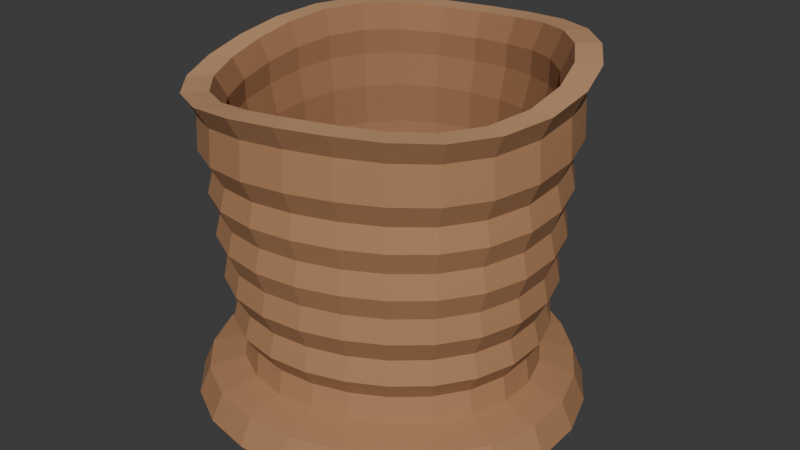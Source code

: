 # Source: source.blend  (saved by Blender 4.3.34; exported with 4.5.12 LTS)
import bpy
from mathutils import Matrix  # noqa: F401  (used for matrix-valued properties, if any)

bpy.ops.wm.read_factory_settings(use_empty=True)
scene = bpy.context.scene
scene.name = 'Scene'

# ---- collections
col_collection = bpy.data.collections.new('Collection'); scene.collection.children.link(col_collection)

# ---- materials (node trees are filled in below, after node groups)
mat_clay_warmochre = bpy.data.materials.new('Clay_WarmOchre')
mat_clay_warmochre.diffuse_color = (0.42, 0.21, 0.1, 1.0)
mat_clay_liplight = bpy.data.materials.new('Clay_LipLight')
mat_clay_liplight.diffuse_color = (0.52, 0.29, 0.15, 1.0)
mat_clay_innerraw = bpy.data.materials.new('Clay_InnerRaw')
mat_clay_innerraw.diffuse_color = (0.34, 0.16, 0.075, 1.0)

# ---- material node trees
mat_clay_warmochre.use_nodes = True; mat_clay_warmochre.node_tree.nodes.clear()
_N = mat_clay_warmochre.node_tree.nodes; _L = mat_clay_warmochre.node_tree.links
n0 = _N.new('ShaderNodeBsdfPrincipled'); n0.name = 'Principled BSDF'; n0.location = (10, 300)
n0.inputs[0].default_value = (0.42, 0.21, 0.1, 1.0)
n0.inputs[2].default_value = 0.78
n1 = _N.new('ShaderNodeOutputMaterial'); n1.name = 'Material Output'; n1.location = (300, 300)
_L.new(n0.outputs[0], n1.inputs[0])
n1.is_active_output = True
mat_clay_liplight.use_nodes = True; mat_clay_liplight.node_tree.nodes.clear()
_N = mat_clay_liplight.node_tree.nodes; _L = mat_clay_liplight.node_tree.links
n0 = _N.new('ShaderNodeBsdfPrincipled'); n0.name = 'Principled BSDF'; n0.location = (10, 300)
n0.inputs[0].default_value = (0.52, 0.29, 0.15, 1.0)
n0.inputs[2].default_value = 0.82
n1 = _N.new('ShaderNodeOutputMaterial'); n1.name = 'Material Output'; n1.location = (300, 300)
_L.new(n0.outputs[0], n1.inputs[0])
n1.is_active_output = True
mat_clay_innerraw.use_nodes = True; mat_clay_innerraw.node_tree.nodes.clear()
_N = mat_clay_innerraw.node_tree.nodes; _L = mat_clay_innerraw.node_tree.links
n0 = _N.new('ShaderNodeBsdfPrincipled'); n0.name = 'Principled BSDF'; n0.location = (10, 300)
n0.inputs[0].default_value = (0.34, 0.16, 0.075, 1.0)
n0.inputs[2].default_value = 0.86
n1 = _N.new('ShaderNodeOutputMaterial'); n1.name = 'Material Output'; n1.location = (300, 300)
_L.new(n0.outputs[0], n1.inputs[0])
n1.is_active_output = True

# ---- world
world_world = bpy.data.worlds.new('World'); scene.world = world_world
world_world.use_nodes = True; world_world.node_tree.nodes.clear()
_N = world_world.node_tree.nodes; _L = world_world.node_tree.links
n0 = _N.new('ShaderNodeOutputWorld'); n0.name = 'World Output'; n0.location = (300, 300)
n1 = _N.new('ShaderNodeBackground'); n1.name = 'Background'; n1.location = (10, 300)
n1.inputs[0].default_value = (0.05088, 0.05088, 0.05088, 1.0)
_L.new(n1.outputs[0], n0.inputs[0])
n0.is_active_output = True
world_world.color = (0.05088, 0.05088, 0.05088)
world_world.sun_shadow_jitter_overblur = 0.0

# ---- meshes
me_continuousuntrimmedpulledclayblank = bpy.data.meshes.new('ContinuousUntrimmedPulledClayBlank')
me_continuousuntrimmedpulledclayblank.from_pydata([(0.0, 0.0, 0.0), (0.2171, 0.08991, 0.0), (0.2372, 0.03123, 0.0), (0.183, 0.1404, 0.0), (0.1393, 0.1816, 0.0), (0.08829, 0.2131, 0.0), (0.03068, 0.233, 0.0), (-0.03124, 0.2373, 0.0), (-0.09227, 0.2228, 0.0), (-0.1457, 0.1898, 0.0), (-0.1864, 0.143, 0.0), (-0.2131, 0.08827, 0.0), (-0.2269, 0.02988, 0.0), (-0.2287, -0.03011, 0.0), (-0.2172, -0.08995, 0.0), (-0.1899, -0.1457, 0.0), (-0.1468, -0.1913, 0.0), (-0.09157, -0.2211, 0.0), (-0.03067, -0.2329, 0.0), (0.03011, -0.2287, 0.0), (0.08759, -0.2115, 0.0), (0.1404, -0.183, 0.0), (0.1865, -0.1431, 0.0), (0.2211, -0.0916, 0.0), (0.239, -0.03147, 0.0), (0.2311, 0.09573, 0.025), (0.2524, 0.03323, 0.025), (0.1949, 0.1496, 0.025), (0.1485, 0.1935, 0.025), (0.09404, 0.227, 0.025), (0.03266, 0.2481, 0.025), (-0.03323, 0.2524, 0.025), (-0.09808, 0.2368, 0.025), (-0.1548, 0.2017, 0.025), (-0.198, 0.1519, 0.025), (-0.2264, 0.09378, 0.025), (-0.2413, 0.03176, 0.025), (-0.2434, -0.03204, 0.025), (-0.2312, -0.09577, 0.025), (-0.2023, -0.1552, 0.025), (-0.1564, -0.2038, 0.025), (-0.09753, -0.2355, 0.025), (-0.03265, -0.248, 0.025), (0.03202, -0.2432, 0.025), (0.09311, -0.2248, 0.025), (0.1492, -0.1945, 0.025), (0.1981, -0.152, 0.025), (0.235, -0.09733, 0.025), (0.2541, -0.03346, 0.025), (0.2175, 0.09009, 0.06004), (0.2373, 0.03124, 0.06002), (0.1836, 0.1409, 0.06005), (0.1398, 0.1822, 0.06005), (0.08855, 0.2138, 0.06004), (0.03073, 0.2334, 0.06002), (-0.03124, 0.2373, 0.06001), (-0.0921, 0.2223, 0.06001), (-0.1452, 0.1893, 0.06002), (-0.1858, 0.1425, 0.06003), (-0.2125, 0.08801, 0.06002), (-0.2266, 0.02983, 0.06001), (-0.2288, -0.03012, 0.05998), (-0.2176, -0.09012, 0.05996), (-0.1905, -0.1462, 0.05995), (-0.1473, -0.1919, 0.05995), (-0.09183, -0.2217, 0.05996), (-0.03072, -0.2333, 0.05998), (0.0301, -0.2286, 0.05999), (0.08742, -0.2111, 0.05999), (0.14, -0.1825, 0.05998), (0.1858, -0.1426, 0.05997), (0.2205, -0.09134, 0.05998), (0.2387, -0.03142, 0.05999), (0.1759, 0.07286, 0.07207), (0.1919, 0.02526, 0.07203), (0.1485, 0.114, 0.07209), (0.1131, 0.1474, 0.07209), (0.07164, 0.1729, 0.07206), (0.02485, 0.1888, 0.07204), (-0.02525, 0.1918, 0.07202), (-0.07443, 0.1797, 0.07202), (-0.1173, 0.1529, 0.07204), (-0.1501, 0.1152, 0.07205), (-0.1717, 0.07111, 0.07204), (-0.1831, 0.02411, 0.07201), (-0.185, -0.02435, 0.07197), (-0.176, -0.07289, 0.07193), (-0.1541, -0.1182, 0.07191), (-0.1192, -0.1553, 0.07191), (-0.07429, -0.1793, 0.07194), (-0.02484, -0.1887, 0.07196), (0.02433, -0.1848, 0.07198), (0.07065, -0.1706, 0.07198), (0.1131, -0.1474, 0.07196), (0.1501, -0.1152, 0.07195), (0.1782, -0.0738, 0.07196), (0.1929, -0.0254, 0.07199), (0.1715, 0.07102, 0.1052), (0.1868, 0.0246, 0.1051), (0.1448, 0.1111, 0.1053), (0.1104, 0.1438, 0.1053), (0.06986, 0.1687, 0.1052), (0.02422, 0.1839, 0.1051), (-0.02459, 0.1867, 0.1051), (-0.0724, 0.1748, 0.1051), (-0.1141, 0.1487, 0.1051), (-0.1459, 0.1119, 0.1051), (-0.1669, 0.06913, 0.1051), (-0.1782, 0.02345, 0.105), (-0.1801, -0.02372, 0.1049), (-0.1715, -0.07105, 0.1048), (-0.1503, -0.1153, 0.1047), (-0.1162, -0.1515, 0.1047), (-0.07245, -0.1749, 0.1048), (-0.02421, -0.1839, 0.1049), (0.02369, -0.18, 0.1049), (0.06872, -0.1659, 0.1049), (0.11, -0.1433, 0.1049), (0.1459, -0.112, 0.1049), (0.1732, -0.07175, 0.1049), (0.1877, -0.02471, 0.105), (0.1855, 0.07684, 0.1304), (0.202, 0.02659, 0.1302), (0.1568, 0.1203, 0.1305), (0.1195, 0.1557, 0.1305), (0.07562, 0.1826, 0.1304), (0.0262, 0.199, 0.1302), (-0.02658, 0.2019, 0.1301), (-0.07821, 0.1888, 0.1301), (-0.1232, 0.1605, 0.1302), (-0.1575, 0.1208, 0.1303), (-0.1802, 0.07464, 0.1302), (-0.1925, 0.02534, 0.1301), (-0.1948, -0.02564, 0.1298), (-0.1856, -0.07687, 0.1296), (-0.1627, -0.1248, 0.1295), (-0.1258, -0.164, 0.1295), (-0.07841, -0.1893, 0.1296), (-0.02619, -0.1989, 0.1298), (0.02561, -0.1945, 0.1299), (0.07423, -0.1792, 0.1299), (0.1187, -0.1547, 0.1298), (0.1575, -0.1209, 0.1297), (0.187, -0.07747, 0.1298), (0.2028, -0.0267, 0.1299), (0.1783, 0.07384, 0.1608), (0.1939, 0.02553, 0.1604), (0.1508, 0.1157, 0.161), (0.1149, 0.1498, 0.1609), (0.0727, 0.1755, 0.1607), (0.02517, 0.1912, 0.1604), (-0.02551, 0.1938, 0.1602), (-0.07501, 0.1811, 0.1603), (-0.118, 0.1538, 0.1604), (-0.1509, 0.1158, 0.1605), (-0.1727, 0.07155, 0.1604), (-0.1846, 0.02431, 0.1601), (-0.187, -0.02462, 0.1596), (-0.1783, -0.07386, 0.1592), (-0.1564, -0.12, 0.159), (-0.121, -0.1577, 0.1591), (-0.07538, -0.182, 0.1593), (-0.02516, -0.1911, 0.1596), (0.02458, -0.1867, 0.1598), (0.07119, -0.1719, 0.1597), (0.1138, -0.1483, 0.1596), (0.1509, -0.1158, 0.1595), (0.1793, -0.07427, 0.1596), (0.1945, -0.02561, 0.1599), (0.1924, 0.07968, 0.1913), (0.2091, 0.02753, 0.1906), (0.1628, 0.1249, 0.1917), (0.1241, 0.1618, 0.1916), (0.07849, 0.1895, 0.1911), (0.02716, 0.2063, 0.1907), (-0.0275, 0.2089, 0.1904), (-0.08079, 0.1951, 0.1905), (-0.1271, 0.1656, 0.1907), (-0.1624, 0.1246, 0.1909), (-0.186, 0.07702, 0.1907), (-0.1989, 0.02618, 0.1902), (-0.2016, -0.02654, 0.1894), (-0.1924, -0.07971, 0.1887), (-0.1689, -0.1296, 0.1883), (-0.1307, -0.1703, 0.1884), (-0.08139, -0.1965, 0.1889), (-0.02715, -0.2062, 0.1893), (0.0265, -0.2013, 0.1896), (0.07668, -0.1851, 0.1895), (0.1225, -0.1596, 0.1893), (0.1625, -0.1247, 0.1891), (0.193, -0.07996, 0.1893), (0.2096, -0.02759, 0.1898), (0.187, 0.07744, 0.2221), (0.2031, 0.02674, 0.221), (0.1583, 0.1215, 0.2226), (0.1207, 0.1573, 0.2225), (0.07633, 0.1843, 0.2218), (0.02639, 0.2004, 0.221), (-0.0267, 0.2028, 0.2206), (-0.07838, 0.1892, 0.2207), (-0.1232, 0.1606, 0.2211), (-0.1574, 0.1208, 0.2214), (-0.1803, 0.07468, 0.2211), (-0.193, 0.02541, 0.2203), (-0.1958, -0.02578, 0.219), (-0.187, -0.07747, 0.2179), (-0.1642, -0.126, 0.2174), (-0.1271, -0.1656, 0.2175), (-0.07914, -0.1911, 0.2182), (-0.02638, -0.2004, 0.219), (0.02573, -0.1954, 0.2194), (0.07438, -0.1796, 0.2193), (0.1187, -0.1547, 0.2189), (0.1575, -0.1208, 0.2186), (0.1872, -0.07753, 0.2189), (0.2033, -0.02677, 0.2197), (0.1974, 0.08176, 0.253), (0.2142, 0.0282, 0.2514), (0.1673, 0.1283, 0.2539), (0.1276, 0.1662, 0.2536), (0.08063, 0.1946, 0.2526), (0.02785, 0.2116, 0.2515), (-0.02816, 0.2139, 0.2509), (-0.08259, 0.1994, 0.251), (-0.1297, 0.1691, 0.2516), (-0.1657, 0.1272, 0.252), (-0.1899, 0.07865, 0.2517), (-0.2034, 0.02677, 0.2504), (-0.2065, -0.02719, 0.2486), (-0.1975, -0.08179, 0.247), (-0.1735, -0.1331, 0.2461), (-0.1343, -0.175, 0.2464), (-0.08359, -0.2018, 0.2474), (-0.02784, -0.2115, 0.2485), (0.02713, -0.2061, 0.2491), (0.07837, -0.1892, 0.249), (0.125, -0.1629, 0.2484), (0.1658, -0.1272, 0.248), (0.1971, -0.08165, 0.2483), (0.2143, -0.02821, 0.2496), (0.1911, 0.07914, 0.2843), (0.2072, 0.02727, 0.282), (0.162, 0.1243, 0.2854), (0.1236, 0.161, 0.2851), (0.07808, 0.1885, 0.2837), (0.02696, 0.2047, 0.2821), (-0.02723, 0.2068, 0.2813), (-0.07979, 0.1926, 0.2815), (-0.1253, 0.1633, 0.2823), (-0.16, 0.1228, 0.2828), (-0.1833, 0.07594, 0.2823), (-0.1965, 0.02587, 0.2805), (-0.1997, -0.0263, 0.278), (-0.1911, -0.07917, 0.2757), (-0.168, -0.1289, 0.2746), (-0.1301, -0.1695, 0.2749), (-0.08094, -0.1954, 0.2763), (-0.02695, -0.2047, 0.2779), (0.02624, -0.1993, 0.2787), (0.07571, -0.1828, 0.2785), (0.1207, -0.1573, 0.2777), (0.16, -0.1228, 0.2772), (0.1903, -0.07885, 0.2777), (0.2071, -0.02726, 0.2795), (0.2015, 0.08346, 0.3158), (0.2183, 0.02874, 0.3127), (0.1709, 0.1312, 0.3173), (0.1304, 0.17, 0.3169), (0.08239, 0.1989, 0.315), (0.02842, 0.2159, 0.3128), (-0.02868, 0.2179, 0.3117), (-0.08399, 0.2028, 0.312), (-0.1318, 0.1717, 0.3131), (-0.1683, 0.1291, 0.3138), (-0.1929, 0.07989, 0.3132), (-0.2069, 0.02724, 0.3107), (-0.2105, -0.02771, 0.3073), (-0.2016, -0.08349, 0.3042), (-0.1773, -0.136, 0.3027), (-0.1373, -0.1789, 0.3031), (-0.0854, -0.2062, 0.305), (-0.02841, -0.2158, 0.3072), (0.02764, -0.2099, 0.3083), (0.07969, -0.1924, 0.308), (0.127, -0.1655, 0.3069), (0.1683, -0.1292, 0.3062), (0.2003, -0.08296, 0.3068), (0.218, -0.0287, 0.3093), (0.1952, 0.08083, 0.3477), (0.2112, 0.02781, 0.3436), (0.1657, 0.1271, 0.3497), (0.1264, 0.1648, 0.3491), (0.07983, 0.1927, 0.3465), (0.02752, 0.2091, 0.3437), (-0.02775, 0.2108, 0.3423), (-0.08119, 0.196, 0.3426), (-0.1273, 0.1659, 0.3441), (-0.1625, 0.1247, 0.3451), (-0.1864, 0.07719, 0.3442), (-0.2, 0.02633, 0.341), (-0.2037, -0.02682, 0.3364), (-0.1952, -0.08086, 0.3323), (-0.1718, -0.1318, 0.3303), (-0.133, -0.1734, 0.3309), (-0.08275, -0.1998, 0.3335), (-0.02751, -0.209, 0.3363), (0.02674, -0.2031, 0.3377), (0.07703, -0.186, 0.3374), (0.1227, -0.1599, 0.3359), (0.1626, -0.1248, 0.3349), (0.1935, -0.08015, 0.3358), (0.2108, -0.02775, 0.339), (0.2084, 0.08633, 0.3799), (0.2254, 0.02968, 0.3746), (0.177, 0.1358, 0.3825), (0.1351, 0.1761, 0.3817), (0.0853, 0.2059, 0.3784), (0.02939, 0.2232, 0.3748), (-0.02961, 0.2249, 0.3729), (-0.08655, 0.2089, 0.3734), (-0.1356, 0.1768, 0.3752), (-0.1731, 0.1328, 0.3765), (-0.1985, 0.08224, 0.3754), (-0.2132, 0.02807, 0.3713), (-0.2173, -0.02861, 0.3654), (-0.2085, -0.08636, 0.3601), (-0.1836, -0.1409, 0.3575), (-0.1422, -0.1853, 0.3583), (-0.08842, -0.2135, 0.3616), (-0.02938, -0.2232, 0.3652), (0.02853, -0.2167, 0.3671), (0.08211, -0.1982, 0.3666), (0.1307, -0.1703, 0.3648), (0.1732, -0.1329, 0.3635), (0.2062, -0.0854, 0.3646), (0.2247, -0.02959, 0.3687), (0.2059, 0.0853, 0.4344), (0.2224, 0.02928, 0.4267), (0.1751, 0.1344, 0.4383), (0.1337, 0.1742, 0.4371), (0.08436, 0.2037, 0.4323), (0.02903, 0.2205, 0.4271), (-0.0292, 0.2218, 0.4242), (-0.08525, 0.2058, 0.4249), (-0.1335, 0.1739, 0.4277), (-0.1703, 0.1307, 0.4295), (-0.1954, 0.08093, 0.4278), (-0.2101, 0.02766, 0.4218), (-0.2145, -0.02823, 0.4133), (-0.206, -0.08534, 0.4056), (-0.1816, -0.1393, 0.4017), (-0.1407, -0.1833, 0.4029), (-0.08743, -0.2111, 0.4077), (-0.02902, -0.2204, 0.4129), (0.02814, -0.2138, 0.4158), (0.08087, -0.1952, 0.4151), (0.1286, -0.1676, 0.4123), (0.1703, -0.1307, 0.4105), (0.2029, -0.08405, 0.4122), (0.2214, -0.02915, 0.4182), (0.2202, 0.09121, 0.4677), (0.2376, 0.03128, 0.4582), (0.1873, 0.1437, 0.4725), (0.1431, 0.1864, 0.471), (0.09024, 0.2179, 0.4652), (0.03103, 0.2357, 0.4587), (-0.03119, 0.2369, 0.4552), (-0.09098, 0.2196, 0.456), (-0.1423, 0.1855, 0.4594), (-0.1816, 0.1393, 0.4617), (-0.2084, 0.08632, 0.4596), (-0.2242, 0.02952, 0.4523), (-0.2291, -0.03016, 0.4418), (-0.2203, -0.09124, 0.4323), (-0.1942, -0.149, 0.4275), (-0.1505, -0.1961, 0.429), (-0.09352, -0.2258, 0.4348), (-0.03102, -0.2356, 0.4413), (0.03006, -0.2283, 0.4448), (0.0863, -0.2083, 0.444), (0.1371, -0.1787, 0.4406), (0.1816, -0.1394, 0.4383), (0.2164, -0.08965, 0.4404), (0.2363, -0.03112, 0.4477), (0.1911, 0.07917, 0.4677), (0.2063, 0.02716, 0.4582), (0.1626, 0.1248, 0.4725), (0.1242, 0.1618, 0.471), (0.07833, 0.1891, 0.4652), (0.02694, 0.2046, 0.4587), (-0.02708, 0.2057, 0.4552), (-0.07898, 0.1907, 0.456), (-0.1236, 0.161, 0.4594), (-0.1576, 0.1209, 0.4617), (-0.1809, 0.07493, 0.4596), (-0.1947, 0.02563, 0.4523), (-0.1989, -0.02618, 0.4418), (-0.1912, -0.0792, 0.4323), (-0.1686, -0.1294, 0.4275), (-0.1306, -0.1703, 0.429), (-0.08118, -0.196, 0.4348), (-0.02693, -0.2046, 0.4413), (0.02609, -0.1982, 0.4448), (0.07492, -0.1809, 0.444), (0.119, -0.1551, 0.4406), (0.1577, -0.121, 0.4383), (0.1879, -0.07782, 0.4404), (0.2052, -0.02701, 0.4477), (0.1779, 0.07367, 0.4344), (0.1921, 0.02529, 0.4267), (0.1512, 0.116, 0.4383), (0.1155, 0.1505, 0.4371), (0.07285, 0.1759, 0.4323), (0.02507, 0.1904, 0.4271), (-0.02522, 0.1916, 0.4242), (-0.07363, 0.1777, 0.4249), (-0.1153, 0.1502, 0.4277), (-0.1471, 0.1128, 0.4295), (-0.1687, 0.06989, 0.4278), (-0.1814, 0.02389, 0.4218), (-0.1852, -0.02438, 0.4133), (-0.1779, -0.0737, 0.4056), (-0.1568, -0.1203, 0.4017), (-0.1215, -0.1583, 0.4029), (-0.07551, -0.1823, 0.4077), (-0.02506, -0.1904, 0.4129), (0.0243, -0.1846, 0.4158), (0.06984, -0.1686, 0.4151), (0.111, -0.1447, 0.4123), (0.1471, -0.1129, 0.4105), (0.1752, -0.07259, 0.4122), (0.1912, -0.02518, 0.4182), (0.1777, 0.0736, 0.4016), (0.1921, 0.02529, 0.3954), (0.151, 0.1159, 0.4046), (0.1153, 0.1502, 0.4037), (0.07275, 0.1756, 0.3999), (0.02505, 0.1903, 0.3957), (-0.02522, 0.1916, 0.3934), (-0.07369, 0.1779, 0.3939), (-0.1154, 0.1504, 0.3961), (-0.1473, 0.113, 0.3976), (-0.169, 0.07, 0.3963), (-0.1816, 0.02391, 0.3915), (-0.1852, -0.02438, 0.3846), (-0.1778, -0.07363, 0.3784), (-0.1566, -0.1201, 0.3754), (-0.1213, -0.158, 0.3763), (-0.0754, -0.182, 0.3801), (-0.02504, -0.1902, 0.3843), (0.02431, -0.1846, 0.3866), (0.06991, -0.1688, 0.3861), (0.1112, -0.1449, 0.3839), (0.1474, -0.1131, 0.3824), (0.1755, -0.07269, 0.3837), (0.1914, -0.0252, 0.3885), (0.1691, 0.07003, 0.3583), (0.183, 0.02409, 0.3539), (0.1435, 0.1101, 0.3606), (0.1095, 0.1428, 0.3599), (0.06917, 0.167, 0.3571), (0.02384, 0.1811, 0.3541), (-0.02403, 0.1826, 0.3525), (-0.07029, 0.1697, 0.3528), (-0.1102, 0.1436, 0.3544), (-0.1407, 0.1079, 0.3555), (-0.1613, 0.06682, 0.3545), (-0.1732, 0.0228, 0.3511), (-0.1764, -0.02322, 0.3461), (-0.1691, -0.07005, 0.3417), (-0.1489, -0.1142, 0.3394), (-0.1153, -0.1502, 0.3401), (-0.0717, -0.1731, 0.3429), (-0.02383, -0.181, 0.3459), (0.02316, -0.1759, 0.3475), (0.06669, -0.161, 0.3472), (0.1062, -0.1384, 0.3456), (0.1407, -0.108, 0.3445), (0.1675, -0.06938, 0.3455), (0.1825, -0.02403, 0.3489), (0.1679, 0.06953, 0.3053), (0.1819, 0.02395, 0.3024), (0.1424, 0.1092, 0.3067), (0.1086, 0.1416, 0.3062), (0.06862, 0.1657, 0.3045), (0.02368, 0.1799, 0.3026), (-0.0239, 0.1816, 0.3015), (-0.07001, 0.169, 0.3018), (-0.1099, 0.1432, 0.3028), (-0.1403, 0.1077, 0.3035), (-0.1608, 0.06661, 0.3029), (-0.1724, 0.0227, 0.3007), (-0.1754, -0.02309, 0.2976), (-0.1679, -0.06956, 0.2947), (-0.1477, -0.1133, 0.2933), (-0.1143, -0.149, 0.2938), (-0.07114, -0.1717, 0.2955), (-0.02367, -0.1798, 0.2974), (0.02303, -0.175, 0.2985), (0.06643, -0.1604, 0.2982), (0.1059, -0.138, 0.2972), (0.1404, -0.1077, 0.2965), (0.167, -0.06916, 0.2971), (0.1817, -0.02392, 0.2993), (0.1583, 0.06556, 0.253), (0.1718, 0.02261, 0.2514), (0.1341, 0.1029, 0.2539), (0.1023, 0.1333, 0.2536), (0.06465, 0.1561, 0.2526), (0.02234, 0.1697, 0.2515), (-0.02258, 0.1715, 0.2509), (-0.06623, 0.1599, 0.251), (-0.104, 0.1356, 0.2516), (-0.1329, 0.102, 0.252), (-0.1523, 0.06307, 0.2517), (-0.1631, 0.02147, 0.2504), (-0.1656, -0.0218, 0.2486), (-0.1583, -0.06559, 0.247), (-0.1391, -0.1067, 0.2461), (-0.1077, -0.1403, 0.2464), (-0.06703, -0.1618, 0.2474), (-0.02233, -0.1696, 0.2485), (0.02176, -0.1653, 0.2491), (0.06285, -0.1517, 0.249), (0.1003, -0.1307, 0.2484), (0.133, -0.102, 0.248), (0.1581, -0.06548, 0.2483), (0.1718, -0.02262, 0.2496), (0.1487, 0.06161, 0.2016), (0.1616, 0.02128, 0.2007), (0.1259, 0.09661, 0.202), (0.09599, 0.1251, 0.2018), (0.0607, 0.1465, 0.2013), (0.021, 0.1595, 0.2008), (-0.02126, 0.1615, 0.2005), (-0.06243, 0.1507, 0.2005), (-0.09817, 0.1279, 0.2008), (-0.1254, 0.09626, 0.201), (-0.1437, 0.05951, 0.2008), (-0.1537, 0.02023, 0.2002), (-0.1558, -0.02052, 0.1993), (-0.1488, -0.06163, 0.1984), (-0.1306, -0.1002, 0.198), (-0.1011, -0.1317, 0.1982), (-0.06294, -0.1519, 0.1987), (-0.02099, -0.1594, 0.1992), (0.02048, -0.1556, 0.1995), (0.05925, -0.143, 0.1995), (0.09462, -0.1233, 0.1992), (0.1255, -0.0963, 0.199), (0.1491, -0.06177, 0.1992), (0.1619, -0.02132, 0.1998), (0.1439, 0.05959, 0.1507), (0.1566, 0.02061, 0.1503), (0.1216, 0.09334, 0.1508), (0.09272, 0.1208, 0.1508), (0.05866, 0.1416, 0.1506), (0.02031, 0.1543, 0.1503), (-0.0206, 0.1564, 0.1502), (-0.06057, 0.1462, 0.1502), (-0.09535, 0.1243, 0.1503), (-0.1219, 0.09352, 0.1504), (-0.1395, 0.05779, 0.1504), (-0.1491, 0.01963, 0.1501), (-0.151, -0.01987, 0.1497), (-0.1439, -0.05961, 0.1493), (-0.1262, -0.09684, 0.1492), (-0.09763, -0.1272, 0.1492), (-0.06083, -0.1468, 0.1494), (-0.02031, -0.1542, 0.1497), (0.01985, -0.1507, 0.1498), (0.05749, -0.1388, 0.1498), (0.0919, -0.1198, 0.1497), (0.1219, -0.09356, 0.1496), (0.1448, -0.05999, 0.1496), (0.1571, -0.02068, 0.1499), (0.1344, 0.05567, 0.1103), (0.1464, 0.01928, 0.1101), (0.1136, 0.08714, 0.1103), (0.08654, 0.1128, 0.1103), (0.05477, 0.1322, 0.1102), (0.01898, 0.1442, 0.1101), (-0.01927, 0.1464, 0.1101), (-0.05674, 0.137, 0.1101), (-0.08938, 0.1165, 0.1101), (-0.1143, 0.08769, 0.1102), (-0.1308, 0.05417, 0.1101), (-0.1396, 0.01838, 0.11), (-0.1412, -0.01859, 0.1099), (-0.1345, -0.05569, 0.1097), (-0.1178, -0.09041, 0.1097), (-0.09113, -0.1188, 0.1097), (-0.0568, -0.1371, 0.1098), (-0.01898, -0.1441, 0.1099), (0.01857, -0.141, 0.1099), (0.05385, -0.13, 0.1099), (0.08616, -0.1123, 0.1099), (0.1143, -0.08773, 0.1098), (0.1357, -0.05622, 0.1099), (0.1471, -0.01936, 0.11), (0.1158, 0.04795, 0.0801), (0.1262, 0.01662, 0.08005), (0.09774, 0.075, 0.08013), (0.07447, 0.09705, 0.08012), (0.04715, 0.1138, 0.08009), (0.01635, 0.1242, 0.08005), (-0.01661, 0.1262, 0.08003), (-0.04896, 0.1182, 0.08003), (-0.07717, 0.1006, 0.08005), (-0.09869, 0.07573, 0.08007), (-0.1129, 0.04677, 0.08005), (-0.1205, 0.01586, 0.08001), (-0.1217, -0.01602, 0.07995), (-0.1158, -0.04797, 0.0799), (-0.1014, -0.07782, 0.07987), (-0.07842, -0.1022, 0.07988), (-0.04889, -0.118, 0.07991), (-0.01635, -0.1242, 0.07995), (0.01601, -0.1216, 0.07997), (0.04647, -0.1122, 0.07997), (0.07439, -0.09695, 0.07995), (0.09873, -0.07576, 0.07993), (0.1172, -0.04854, 0.07995), (0.1269, -0.01671, 0.07999), (0.0, 0.0, 0.08005)], [], [(0, 1, 2), (0, 3, 1), (0, 4, 3), (0, 5, 4), (0, 6, 5), (0, 7, 6), (0, 8, 7), (0, 9, 8), (0, 10, 9), (0, 11, 10), (0, 12, 11), (0, 13, 12), (0, 14, 13), (0, 15, 14), (0, 16, 15), (0, 17, 16), (0, 18, 17), (0, 19, 18), (0, 20, 19), (0, 21, 20), (0, 22, 21), (0, 23, 22), (0, 24, 23), (0, 2, 24), (2, 1, 25), (2, 25, 26), (1, 3, 27), (1, 27, 25), (3, 4, 28), (3, 28, 27), (4, 5, 29), (4, 29, 28), (5, 6, 30), (5, 30, 29), (6, 7, 31), (6, 31, 30), (7, 8, 32), (7, 32, 31), (8, 9, 33), (8, 33, 32), (9, 10, 34), (9, 34, 33), (10, 11, 35), (10, 35, 34), (11, 12, 36), (11, 36, 35), (12, 13, 37), (12, 37, 36), (13, 14, 38), (13, 38, 37), (14, 15, 39), (14, 39, 38), (15, 16, 40), (15, 40, 39), (16, 17, 41), (16, 41, 40), (17, 18, 42), (17, 42, 41), (18, 19, 43), (18, 43, 42), (19, 20, 44), (19, 44, 43), (20, 21, 45), (20, 45, 44), (21, 22, 46), (21, 46, 45), (22, 23, 47), (22, 47, 46), (23, 24, 48), (23, 48, 47), (24, 2, 26), (24, 26, 48), (26, 25, 49), (26, 49, 50), (25, 27, 51), (25, 51, 49), (27, 28, 52), (27, 52, 51), (28, 29, 53), (28, 53, 52), (29, 30, 54), (29, 54, 53), (30, 31, 55), (30, 55, 54), (31, 32, 56), (31, 56, 55), (32, 33, 57), (32, 57, 56), (33, 34, 58), (33, 58, 57), (34, 35, 59), (34, 59, 58), (35, 36, 60), (35, 60, 59), (36, 37, 61), (36, 61, 60), (37, 38, 62), (37, 62, 61), (38, 39, 63), (38, 63, 62), (39, 40, 64), (39, 64, 63), (40, 41, 65), (40, 65, 64), (41, 42, 66), (41, 66, 65), (42, 43, 67), (42, 67, 66), (43, 44, 68), (43, 68, 67), (44, 45, 69), (44, 69, 68), (45, 46, 70), (45, 70, 69), (46, 47, 71), (46, 71, 70), (47, 48, 72), (47, 72, 71), (48, 26, 50), (48, 50, 72), (50, 49, 73), (50, 73, 74), (49, 51, 75), (49, 75, 73), (51, 52, 76), (51, 76, 75), (52, 53, 77), (52, 77, 76), (53, 54, 78), (53, 78, 77), (54, 55, 79), (54, 79, 78), (55, 56, 80), (55, 80, 79), (56, 57, 81), (56, 81, 80), (57, 58, 82), (57, 82, 81), (58, 59, 83), (58, 83, 82), (59, 60, 84), (59, 84, 83), (60, 61, 85), (60, 85, 84), (61, 62, 86), (61, 86, 85), (62, 63, 87), (62, 87, 86), (63, 64, 88), (63, 88, 87), (64, 65, 89), (64, 89, 88), (65, 66, 90), (65, 90, 89), (66, 67, 91), (66, 91, 90), (67, 68, 92), (67, 92, 91), (68, 69, 93), (68, 93, 92), (69, 70, 94), (69, 94, 93), (70, 71, 95), (70, 95, 94), (71, 72, 96), (71, 96, 95), (72, 50, 74), (72, 74, 96), (74, 73, 97), (74, 97, 98), (73, 75, 99), (73, 99, 97), (75, 76, 100), (75, 100, 99), (76, 77, 101), (76, 101, 100), (77, 78, 102), (77, 102, 101), (78, 79, 103), (78, 103, 102), (79, 80, 104), (79, 104, 103), (80, 81, 105), (80, 105, 104), (81, 82, 106), (81, 106, 105), (82, 83, 107), (82, 107, 106), (83, 84, 108), (83, 108, 107), (84, 85, 109), (84, 109, 108), (85, 86, 110), (85, 110, 109), (86, 87, 111), (86, 111, 110), (87, 88, 112), (87, 112, 111), (88, 89, 113), (88, 113, 112), (89, 90, 114), (89, 114, 113), (90, 91, 115), (90, 115, 114), (91, 92, 116), (91, 116, 115), (92, 93, 117), (92, 117, 116), (93, 94, 118), (93, 118, 117), (94, 95, 119), (94, 119, 118), (95, 96, 120), (95, 120, 119), (96, 74, 98), (96, 98, 120), (98, 97, 121), (98, 121, 122), (97, 99, 123), (97, 123, 121), (99, 100, 124), (99, 124, 123), (100, 101, 125), (100, 125, 124), (101, 102, 126), (101, 126, 125), (102, 103, 127), (102, 127, 126), (103, 104, 128), (103, 128, 127), (104, 105, 129), (104, 129, 128), (105, 106, 130), (105, 130, 129), (106, 107, 131), (106, 131, 130), (107, 108, 132), (107, 132, 131), (108, 109, 133), (108, 133, 132), (109, 110, 134), (109, 134, 133), (110, 111, 135), (110, 135, 134), (111, 112, 136), (111, 136, 135), (112, 113, 137), (112, 137, 136), (113, 114, 138), (113, 138, 137), (114, 115, 139), (114, 139, 138), (115, 116, 140), (115, 140, 139), (116, 117, 141), (116, 141, 140), (117, 118, 142), (117, 142, 141), (118, 119, 143), (118, 143, 142), (119, 120, 144), (119, 144, 143), (120, 98, 122), (120, 122, 144), (122, 121, 145), (122, 145, 146), (121, 123, 147), (121, 147, 145), (123, 124, 148), (123, 148, 147), (124, 125, 149), (124, 149, 148), (125, 126, 150), (125, 150, 149), (126, 127, 151), (126, 151, 150), (127, 128, 152), (127, 152, 151), (128, 129, 153), (128, 153, 152), (129, 130, 154), (129, 154, 153), (130, 131, 155), (130, 155, 154), (131, 132, 156), (131, 156, 155), (132, 133, 157), (132, 157, 156), (133, 134, 158), (133, 158, 157), (134, 135, 159), (134, 159, 158), (135, 136, 160), (135, 160, 159), (136, 137, 161), (136, 161, 160), (137, 138, 162), (137, 162, 161), (138, 139, 163), (138, 163, 162), (139, 140, 164), (139, 164, 163), (140, 141, 165), (140, 165, 164), (141, 142, 166), (141, 166, 165), (142, 143, 167), (142, 167, 166), (143, 144, 168), (143, 168, 167), (144, 122, 146), (144, 146, 168), (146, 145, 169), (146, 169, 170), (145, 147, 171), (145, 171, 169), (147, 148, 172), (147, 172, 171), (148, 149, 173), (148, 173, 172), (149, 150, 174), (149, 174, 173), (150, 151, 175), (150, 175, 174), (151, 152, 176), (151, 176, 175), (152, 153, 177), (152, 177, 176), (153, 154, 178), (153, 178, 177), (154, 155, 179), (154, 179, 178), (155, 156, 180), (155, 180, 179), (156, 157, 181), (156, 181, 180), (157, 158, 182), (157, 182, 181), (158, 159, 183), (158, 183, 182), (159, 160, 184), (159, 184, 183), (160, 161, 185), (160, 185, 184), (161, 162, 186), (161, 186, 185), (162, 163, 187), (162, 187, 186), (163, 164, 188), (163, 188, 187), (164, 165, 189), (164, 189, 188), (165, 166, 190), (165, 190, 189), (166, 167, 191), (166, 191, 190), (167, 168, 192), (167, 192, 191), (168, 146, 170), (168, 170, 192), (170, 169, 193), (170, 193, 194), (169, 171, 195), (169, 195, 193), (171, 172, 196), (171, 196, 195), (172, 173, 197), (172, 197, 196), (173, 174, 198), (173, 198, 197), (174, 175, 199), (174, 199, 198), (175, 176, 200), (175, 200, 199), (176, 177, 201), (176, 201, 200), (177, 178, 202), (177, 202, 201), (178, 179, 203), (178, 203, 202), (179, 180, 204), (179, 204, 203), (180, 181, 205), (180, 205, 204), (181, 182, 206), (181, 206, 205), (182, 183, 207), (182, 207, 206), (183, 184, 208), (183, 208, 207), (184, 185, 209), (184, 209, 208), (185, 186, 210), (185, 210, 209), (186, 187, 211), (186, 211, 210), (187, 188, 212), (187, 212, 211), (188, 189, 213), (188, 213, 212), (189, 190, 214), (189, 214, 213), (190, 191, 215), (190, 215, 214), (191, 192, 216), (191, 216, 215), (192, 170, 194), (192, 194, 216), (194, 193, 217), (194, 217, 218), (193, 195, 219), (193, 219, 217), (195, 196, 220), (195, 220, 219), (196, 197, 221), (196, 221, 220), (197, 198, 222), (197, 222, 221), (198, 199, 223), (198, 223, 222), (199, 200, 224), (199, 224, 223), (200, 201, 225), (200, 225, 224), (201, 202, 226), (201, 226, 225), (202, 203, 227), (202, 227, 226), (203, 204, 228), (203, 228, 227), (204, 205, 229), (204, 229, 228), (205, 206, 230), (205, 230, 229), (206, 207, 231), (206, 231, 230), (207, 208, 232), (207, 232, 231), (208, 209, 233), (208, 233, 232), (209, 210, 234), (209, 234, 233), (210, 211, 235), (210, 235, 234), (211, 212, 236), (211, 236, 235), (212, 213, 237), (212, 237, 236), (213, 214, 238), (213, 238, 237), (214, 215, 239), (214, 239, 238), (215, 216, 240), (215, 240, 239), (216, 194, 218), (216, 218, 240), (218, 217, 241), (218, 241, 242), (217, 219, 243), (217, 243, 241), (219, 220, 244), (219, 244, 243), (220, 221, 245), (220, 245, 244), (221, 222, 246), (221, 246, 245), (222, 223, 247), (222, 247, 246), (223, 224, 248), (223, 248, 247), (224, 225, 249), (224, 249, 248), (225, 226, 250), (225, 250, 249), (226, 227, 251), (226, 251, 250), (227, 228, 252), (227, 252, 251), (228, 229, 253), (228, 253, 252), (229, 230, 254), (229, 254, 253), (230, 231, 255), (230, 255, 254), (231, 232, 256), (231, 256, 255), (232, 233, 257), (232, 257, 256), (233, 234, 258), (233, 258, 257), (234, 235, 259), (234, 259, 258), (235, 236, 260), (235, 260, 259), (236, 237, 261), (236, 261, 260), (237, 238, 262), (237, 262, 261), (238, 239, 263), (238, 263, 262), (239, 240, 264), (239, 264, 263), (240, 218, 242), (240, 242, 264), (242, 241, 265), (242, 265, 266), (241, 243, 267), (241, 267, 265), (243, 244, 268), (243, 268, 267), (244, 245, 269), (244, 269, 268), (245, 246, 270), (245, 270, 269), (246, 247, 271), (246, 271, 270), (247, 248, 272), (247, 272, 271), (248, 249, 273), (248, 273, 272), (249, 250, 274), (249, 274, 273), (250, 251, 275), (250, 275, 274), (251, 252, 276), (251, 276, 275), (252, 253, 277), (252, 277, 276), (253, 254, 278), (253, 278, 277), (254, 255, 279), (254, 279, 278), (255, 256, 280), (255, 280, 279), (256, 257, 281), (256, 281, 280), (257, 258, 282), (257, 282, 281), (258, 259, 283), (258, 283, 282), (259, 260, 284), (259, 284, 283), (260, 261, 285), (260, 285, 284), (261, 262, 286), (261, 286, 285), (262, 263, 287), (262, 287, 286), (263, 264, 288), (263, 288, 287), (264, 242, 266), (264, 266, 288), (266, 265, 289), (266, 289, 290), (265, 267, 291), (265, 291, 289), (267, 268, 292), (267, 292, 291), (268, 269, 293), (268, 293, 292), (269, 270, 294), (269, 294, 293), (270, 271, 295), (270, 295, 294), (271, 272, 296), (271, 296, 295), (272, 273, 297), (272, 297, 296), (273, 274, 298), (273, 298, 297), (274, 275, 299), (274, 299, 298), (275, 276, 300), (275, 300, 299), (276, 277, 301), (276, 301, 300), (277, 278, 302), (277, 302, 301), (278, 279, 303), (278, 303, 302), (279, 280, 304), (279, 304, 303), (280, 281, 305), (280, 305, 304), (281, 282, 306), (281, 306, 305), (282, 283, 307), (282, 307, 306), (283, 284, 308), (283, 308, 307), (284, 285, 309), (284, 309, 308), (285, 286, 310), (285, 310, 309), (286, 287, 311), (286, 311, 310), (287, 288, 312), (287, 312, 311), (288, 266, 290), (288, 290, 312), (290, 289, 313), (290, 313, 314), (289, 291, 315), (289, 315, 313), (291, 292, 316), (291, 316, 315), (292, 293, 317), (292, 317, 316), (293, 294, 318), (293, 318, 317), (294, 295, 319), (294, 319, 318), (295, 296, 320), (295, 320, 319), (296, 297, 321), (296, 321, 320), (297, 298, 322), (297, 322, 321), (298, 299, 323), (298, 323, 322), (299, 300, 324), (299, 324, 323), (300, 301, 325), (300, 325, 324), (301, 302, 326), (301, 326, 325), (302, 303, 327), (302, 327, 326), (303, 304, 328), (303, 328, 327), (304, 305, 329), (304, 329, 328), (305, 306, 330), (305, 330, 329), (306, 307, 331), (306, 331, 330), (307, 308, 332), (307, 332, 331), (308, 309, 333), (308, 333, 332), (309, 310, 334), (309, 334, 333), (310, 311, 335), (310, 335, 334), (311, 312, 336), (311, 336, 335), (312, 290, 314), (312, 314, 336), (314, 313, 337), (314, 337, 338), (313, 315, 339), (313, 339, 337), (315, 316, 340), (315, 340, 339), (316, 317, 341), (316, 341, 340), (317, 318, 342), (317, 342, 341), (318, 319, 343), (318, 343, 342), (319, 320, 344), (319, 344, 343), (320, 321, 345), (320, 345, 344), (321, 322, 346), (321, 346, 345), (322, 323, 347), (322, 347, 346), (323, 324, 348), (323, 348, 347), (324, 325, 349), (324, 349, 348), (325, 326, 350), (325, 350, 349), (326, 327, 351), (326, 351, 350), (327, 328, 352), (327, 352, 351), (328, 329, 353), (328, 353, 352), (329, 330, 354), (329, 354, 353), (330, 331, 355), (330, 355, 354), (331, 332, 356), (331, 356, 355), (332, 333, 357), (332, 357, 356), (333, 334, 358), (333, 358, 357), (334, 335, 359), (334, 359, 358), (335, 336, 360), (335, 360, 359), (336, 314, 338), (336, 338, 360), (338, 337, 361), (338, 361, 362), (337, 339, 363), (337, 363, 361), (339, 340, 364), (339, 364, 363), (340, 341, 365), (340, 365, 364), (341, 342, 366), (341, 366, 365), (342, 343, 367), (342, 367, 366), (343, 344, 368), (343, 368, 367), (344, 345, 369), (344, 369, 368), (345, 346, 370), (345, 370, 369), (346, 347, 371), (346, 371, 370), (347, 348, 372), (347, 372, 371), (348, 349, 373), (348, 373, 372), (349, 350, 374), (349, 374, 373), (350, 351, 375), (350, 375, 374), (351, 352, 376), (351, 376, 375), (352, 353, 377), (352, 377, 376), (353, 354, 378), (353, 378, 377), (354, 355, 379), (354, 379, 378), (355, 356, 380), (355, 380, 379), (356, 357, 381), (356, 381, 380), (357, 358, 382), (357, 382, 381), (358, 359, 383), (358, 383, 382), (359, 360, 384), (359, 384, 383), (360, 338, 362), (360, 362, 384), (362, 361, 385), (362, 385, 386), (361, 363, 387), (361, 387, 385), (363, 364, 388), (363, 388, 387), (364, 365, 389), (364, 389, 388), (365, 366, 390), (365, 390, 389), (366, 367, 391), (366, 391, 390), (367, 368, 392), (367, 392, 391), (368, 369, 393), (368, 393, 392), (369, 370, 394), (369, 394, 393), (370, 371, 395), (370, 395, 394), (371, 372, 396), (371, 396, 395), (372, 373, 397), (372, 397, 396), (373, 374, 398), (373, 398, 397), (374, 375, 399), (374, 399, 398), (375, 376, 400), (375, 400, 399), (376, 377, 401), (376, 401, 400), (377, 378, 402), (377, 402, 401), (378, 379, 403), (378, 403, 402), (379, 380, 404), (379, 404, 403), (380, 381, 405), (380, 405, 404), (381, 382, 406), (381, 406, 405), (382, 383, 407), (382, 407, 406), (383, 384, 408), (383, 408, 407), (384, 362, 386), (384, 386, 408), (386, 385, 409), (386, 409, 410), (385, 387, 411), (385, 411, 409), (387, 388, 412), (387, 412, 411), (388, 389, 413), (388, 413, 412), (389, 390, 414), (389, 414, 413), (390, 391, 415), (390, 415, 414), (391, 392, 416), (391, 416, 415), (392, 393, 417), (392, 417, 416), (393, 394, 418), (393, 418, 417), (394, 395, 419), (394, 419, 418), (395, 396, 420), (395, 420, 419), (396, 397, 421), (396, 421, 420), (397, 398, 422), (397, 422, 421), (398, 399, 423), (398, 423, 422), (399, 400, 424), (399, 424, 423), (400, 401, 425), (400, 425, 424), (401, 402, 426), (401, 426, 425), (402, 403, 427), (402, 427, 426), (403, 404, 428), (403, 428, 427), (404, 405, 429), (404, 429, 428), (405, 406, 430), (405, 430, 429), (406, 407, 431), (406, 431, 430), (407, 408, 432), (407, 432, 431), (408, 386, 410), (408, 410, 432), (410, 409, 433), (410, 433, 434), (409, 411, 435), (409, 435, 433), (411, 412, 436), (411, 436, 435), (412, 413, 437), (412, 437, 436), (413, 414, 438), (413, 438, 437), (414, 415, 439), (414, 439, 438), (415, 416, 440), (415, 440, 439), (416, 417, 441), (416, 441, 440), (417, 418, 442), (417, 442, 441), (418, 419, 443), (418, 443, 442), (419, 420, 444), (419, 444, 443), (420, 421, 445), (420, 445, 444), (421, 422, 446), (421, 446, 445), (422, 423, 447), (422, 447, 446), (423, 424, 448), (423, 448, 447), (424, 425, 449), (424, 449, 448), (425, 426, 450), (425, 450, 449), (426, 427, 451), (426, 451, 450), (427, 428, 452), (427, 452, 451), (428, 429, 453), (428, 453, 452), (429, 430, 454), (429, 454, 453), (430, 431, 455), (430, 455, 454), (431, 432, 456), (431, 456, 455), (432, 410, 434), (432, 434, 456), (434, 433, 457), (434, 457, 458), (433, 435, 459), (433, 459, 457), (435, 436, 460), (435, 460, 459), (436, 437, 461), (436, 461, 460), (437, 438, 462), (437, 462, 461), (438, 439, 463), (438, 463, 462), (439, 440, 464), (439, 464, 463), (440, 441, 465), (440, 465, 464), (441, 442, 466), (441, 466, 465), (442, 443, 467), (442, 467, 466), (443, 444, 468), (443, 468, 467), (444, 445, 469), (444, 469, 468), (445, 446, 470), (445, 470, 469), (446, 447, 471), (446, 471, 470), (447, 448, 472), (447, 472, 471), (448, 449, 473), (448, 473, 472), (449, 450, 474), (449, 474, 473), (450, 451, 475), (450, 475, 474), (451, 452, 476), (451, 476, 475), (452, 453, 477), (452, 477, 476), (453, 454, 478), (453, 478, 477), (454, 455, 479), (454, 479, 478), (455, 456, 480), (455, 480, 479), (456, 434, 458), (456, 458, 480), (458, 457, 481), (458, 481, 482), (457, 459, 483), (457, 483, 481), (459, 460, 484), (459, 484, 483), (460, 461, 485), (460, 485, 484), (461, 462, 486), (461, 486, 485), (462, 463, 487), (462, 487, 486), (463, 464, 488), (463, 488, 487), (464, 465, 489), (464, 489, 488), (465, 466, 490), (465, 490, 489), (466, 467, 491), (466, 491, 490), (467, 468, 492), (467, 492, 491), (468, 469, 493), (468, 493, 492), (469, 470, 494), (469, 494, 493), (470, 471, 495), (470, 495, 494), (471, 472, 496), (471, 496, 495), (472, 473, 497), (472, 497, 496), (473, 474, 498), (473, 498, 497), (474, 475, 499), (474, 499, 498), (475, 476, 500), (475, 500, 499), (476, 477, 501), (476, 501, 500), (477, 478, 502), (477, 502, 501), (478, 479, 503), (478, 503, 502), (479, 480, 504), (479, 504, 503), (480, 458, 482), (480, 482, 504), (482, 481, 505), (482, 505, 506), (481, 483, 507), (481, 507, 505), (483, 484, 508), (483, 508, 507), (484, 485, 509), (484, 509, 508), (485, 486, 510), (485, 510, 509), (486, 487, 511), (486, 511, 510), (487, 488, 512), (487, 512, 511), (488, 489, 513), (488, 513, 512), (489, 490, 514), (489, 514, 513), (490, 491, 515), (490, 515, 514), (491, 492, 516), (491, 516, 515), (492, 493, 517), (492, 517, 516), (493, 494, 518), (493, 518, 517), (494, 495, 519), (494, 519, 518), (495, 496, 520), (495, 520, 519), (496, 497, 521), (496, 521, 520), (497, 498, 522), (497, 522, 521), (498, 499, 523), (498, 523, 522), (499, 500, 524), (499, 524, 523), (500, 501, 525), (500, 525, 524), (501, 502, 526), (501, 526, 525), (502, 503, 527), (502, 527, 526), (503, 504, 528), (503, 528, 527), (504, 482, 506), (504, 506, 528), (506, 505, 529), (506, 529, 530), (505, 507, 531), (505, 531, 529), (507, 508, 532), (507, 532, 531), (508, 509, 533), (508, 533, 532), (509, 510, 534), (509, 534, 533), (510, 511, 535), (510, 535, 534), (511, 512, 536), (511, 536, 535), (512, 513, 537), (512, 537, 536), (513, 514, 538), (513, 538, 537), (514, 515, 539), (514, 539, 538), (515, 516, 540), (515, 540, 539), (516, 517, 541), (516, 541, 540), (517, 518, 542), (517, 542, 541), (518, 519, 543), (518, 543, 542), (519, 520, 544), (519, 544, 543), (520, 521, 545), (520, 545, 544), (521, 522, 546), (521, 546, 545), (522, 523, 547), (522, 547, 546), (523, 524, 548), (523, 548, 547), (524, 525, 549), (524, 549, 548), (525, 526, 550), (525, 550, 549), (526, 527, 551), (526, 551, 550), (527, 528, 552), (527, 552, 551), (528, 506, 530), (528, 530, 552), (530, 529, 553), (530, 553, 554), (529, 531, 555), (529, 555, 553), (531, 532, 556), (531, 556, 555), (532, 533, 557), (532, 557, 556), (533, 534, 558), (533, 558, 557), (534, 535, 559), (534, 559, 558), (535, 536, 560), (535, 560, 559), (536, 537, 561), (536, 561, 560), (537, 538, 562), (537, 562, 561), (538, 539, 563), (538, 563, 562), (539, 540, 564), (539, 564, 563), (540, 541, 565), (540, 565, 564), (541, 542, 566), (541, 566, 565), (542, 543, 567), (542, 567, 566), (543, 544, 568), (543, 568, 567), (544, 545, 569), (544, 569, 568), (545, 546, 570), (545, 570, 569), (546, 547, 571), (546, 571, 570), (547, 548, 572), (547, 572, 571), (548, 549, 573), (548, 573, 572), (549, 550, 574), (549, 574, 573), (550, 551, 575), (550, 575, 574), (551, 552, 576), (551, 576, 575), (552, 530, 554), (552, 554, 576), (554, 553, 577), (554, 577, 578), (553, 555, 579), (553, 579, 577), (555, 556, 580), (555, 580, 579), (556, 557, 581), (556, 581, 580), (557, 558, 582), (557, 582, 581), (558, 559, 583), (558, 583, 582), (559, 560, 584), (559, 584, 583), (560, 561, 585), (560, 585, 584), (561, 562, 586), (561, 586, 585), (562, 563, 587), (562, 587, 586), (563, 564, 588), (563, 588, 587), (564, 565, 589), (564, 589, 588), (565, 566, 590), (565, 590, 589), (566, 567, 591), (566, 591, 590), (567, 568, 592), (567, 592, 591), (568, 569, 593), (568, 593, 592), (569, 570, 594), (569, 594, 593), (570, 571, 595), (570, 595, 594), (571, 572, 596), (571, 596, 595), (572, 573, 597), (572, 597, 596), (573, 574, 598), (573, 598, 597), (574, 575, 599), (574, 599, 598), (575, 576, 600), (575, 600, 599), (576, 554, 578), (576, 578, 600), (578, 577, 601), (578, 601, 602), (577, 579, 603), (577, 603, 601), (579, 580, 604), (579, 604, 603), (580, 581, 605), (580, 605, 604), (581, 582, 606), (581, 606, 605), (582, 583, 607), (582, 607, 606), (583, 584, 608), (583, 608, 607), (584, 585, 609), (584, 609, 608), (585, 586, 610), (585, 610, 609), (586, 587, 611), (586, 611, 610), (587, 588, 612), (587, 612, 611), (588, 589, 613), (588, 613, 612), (589, 590, 614), (589, 614, 613), (590, 591, 615), (590, 615, 614), (591, 592, 616), (591, 616, 615), (592, 593, 617), (592, 617, 616), (593, 594, 618), (593, 618, 617), (594, 595, 619), (594, 619, 618), (595, 596, 620), (595, 620, 619), (596, 597, 621), (596, 621, 620), (597, 598, 622), (597, 622, 621), (598, 599, 623), (598, 623, 622), (599, 600, 624), (599, 624, 623), (600, 578, 602), (600, 602, 624), (602, 601, 625), (601, 603, 625), (603, 604, 625), (604, 605, 625), (605, 606, 625), (606, 607, 625), (607, 608, 625), (608, 609, 625), (609, 610, 625), (610, 611, 625), (611, 612, 625), (612, 613, 625), (613, 614, 625), (614, 615, 625), (615, 616, 625), (616, 617, 625), (617, 618, 625), (618, 619, 625), (619, 620, 625), (620, 621, 625), (621, 622, 625), (622, 623, 625), (623, 624, 625), (624, 602, 625)])
me_continuousuntrimmedpulledclayblank.polygons.foreach_set('material_index', [0, 0, 0, 0, 0, 0, 0, 0, 0, 0, 0, 0, 0, 0, 0, 0, 0, 0, 0, 0, 0, 0, 0, 0, 0, 0, 0, 0, 0, 0, 0, 0, 0, 0, 0, 0, 0, 0, 0, 0, 0, 0, 0, 0, 0, 0, 0, 0, 0, 0, 0, 0, 0, 0, 0, 0, 0, 0, 0, 0, 0, 0, 0, 0, 0, 0, 0, 0, 0, 0, 0, 0, 0, 0, 0, 0, 0, 0, 0, 0, 0, 0, 0, 0, 0, 0, 0, 0, 0, 0, 0, 0, 0, 0, 0, 0, 0, 0, 0, 0, 0, 0, 0, 0, 0, 0, 0, 0, 0, 0, 0, 0, 0, 0, 0, 0, 0, 0, 0, 0, 0, 0, 0, 0, 0, 0, 0, 0, 0, 0, 0, 0, 0, 0, 0, 0, 0, 0, 0, 0, 0, 0, 0, 0, 0, 0, 0, 0, 0, 0, 0, 0, 0, 0, 0, 0, 0, 0, 0, 0, 0, 0, 0, 0, 0, 0, 0, 0, 0, 0, 0, 0, 0, 0, 0, 0, 0, 0, 0, 0, 0, 0, 0, 0, 0, 0, 0, 0, 0, 0, 0, 0, 0, 0, 0, 0, 0, 0, 0, 0, 0, 0, 0, 0, 0, 0, 0, 0, 0, 0, 0, 0, 0, 0, 0, 0, 0, 0, 0, 0, 0, 0, 0, 0, 0, 0, 0, 0, 0, 0, 0, 0, 0, 0, 0, 0, 0, 0, 0, 0, 0, 0, 0, 0, 0, 0, 0, 0, 0, 0, 0, 0, 0, 0, 0, 0, 0, 0, 0, 0, 0, 0, 0, 0, 0, 0, 0, 0, 0, 0, 0, 0, 0, 0, 0, 0, 0, 0, 0, 0, 0, 0, 0, 0, 0, 0, 0, 0, 0, 0, 0, 0, 0, 0, 0, 0, 0, 0, 0, 0, 0, 0, 0, 0, 0, 0, 0, 0, 0, 0, 0, 0, 0, 0, 0, 0, 0, 0, 0, 0, 0, 0, 0, 0, 0, 0, 0, 0, 0, 0, 0, 0, 0, 0, 0, 0, 0, 0, 0, 0, 0, 0, 0, 0, 0, 0, 0, 0, 0, 0, 0, 0, 0, 0, 0, 0, 0, 0, 0, 0, 0, 0, 0, 0, 0, 0, 0, 0, 0, 0, 0, 0, 0, 0, 0, 0, 0, 0, 0, 0, 0, 0, 0, 0, 0, 0, 0, 0, 0, 0, 0, 0, 0, 0, 0, 0, 0, 0, 0, 0, 0, 0, 0, 0, 0, 0, 0, 0, 0, 0, 0, 0, 0, 0, 0, 0, 0, 0, 0, 0, 0, 0, 0, 0, 0, 0, 0, 0, 0, 0, 0, 0, 0, 0, 0, 0, 0, 0, 0, 0, 0, 0, 0, 0, 0, 0, 0, 0, 0, 0, 0, 0, 0, 0, 0, 0, 0, 0, 0, 0, 0, 0, 0, 0, 0, 0, 0, 0, 0, 0, 0, 0, 0, 0, 0, 0, 0, 0, 0, 0, 0, 0, 0, 0, 0, 0, 0, 0, 0, 0, 0, 0, 0, 0, 0, 0, 0, 0, 0, 0, 0, 0, 0, 0, 0, 0, 0, 0, 0, 0, 0, 0, 0, 0, 0, 0, 0, 0, 0, 0, 0, 0, 0, 0, 0, 0, 0, 0, 0, 0, 0, 0, 0, 0, 0, 0, 0, 0, 0, 0, 0, 0, 0, 0, 0, 0, 0, 0, 0, 0, 0, 0, 0, 0, 0, 0, 0, 0, 0, 0, 0, 0, 0, 0, 0, 0, 0, 0, 0, 0, 0, 0, 0, 0, 0, 0, 0, 0, 0, 0, 0, 0, 0, 0, 0, 0, 0, 0, 0, 0, 0, 0, 0, 0, 0, 0, 0, 0, 0, 0, 0, 0, 0, 0, 0, 0, 0, 0, 0, 0, 0, 0, 0, 0, 0, 0, 0, 0, 0, 0, 0, 0, 0, 0, 0, 0, 0, 0, 0, 0, 0, 0, 0, 0, 0, 0, 0, 0, 0, 0, 0, 0, 0, 0, 0, 0, 0, 0, 0, 0, 0, 0, 0, 0, 0, 0, 0, 0, 0, 0, 0, 0, 0, 0, 0, 0, 0, 0, 0, 0, 0, 0, 0, 0, 0, 0, 0, 0, 0, 0, 0, 0, 0, 0, 0, 0, 0, 0, 0, 0, 0, 0, 0, 0, 0, 0, 0, 0, 0, 0, 0, 0, 0, 0, 0, 0, 0, 0, 0, 0, 0, 0, 0, 0, 0, 0, 0, 0, 0, 0, 0, 0, 0, 0, 0, 0, 0, 0, 0, 0, 0, 0, 0, 0, 0, 0, 0, 0, 0, 0, 0, 0, 0, 0, 1, 1, 1, 1, 1, 1, 1, 1, 1, 1, 1, 1, 1, 1, 1, 1, 1, 1, 1, 1, 1, 1, 1, 1, 1, 1, 1, 1, 1, 1, 1, 1, 1, 1, 1, 1, 1, 1, 1, 1, 1, 1, 1, 1, 1, 1, 1, 1, 2, 2, 2, 2, 2, 2, 2, 2, 2, 2, 2, 2, 2, 2, 2, 2, 2, 2, 2, 2, 2, 2, 2, 2, 2, 2, 2, 2, 2, 2, 2, 2, 2, 2, 2, 2, 2, 2, 2, 2, 2, 2, 2, 2, 2, 2, 2, 2, 2, 2, 2, 2, 2, 2, 2, 2, 2, 2, 2, 2, 2, 2, 2, 2, 2, 2, 2, 2, 2, 2, 2, 2, 2, 2, 2, 2, 2, 2, 2, 2, 2, 2, 2, 2, 2, 2, 2, 2, 2, 2, 2, 2, 2, 2, 2, 2, 2, 2, 2, 2, 2, 2, 2, 2, 2, 2, 2, 2, 2, 2, 2, 2, 2, 2, 2, 2, 2, 2, 2, 2, 2, 2, 2, 2, 2, 2, 2, 2, 2, 2, 2, 2, 2, 2, 2, 2, 2, 2, 2, 2, 2, 2, 2, 2, 2, 2, 2, 2, 2, 2, 2, 2, 2, 2, 2, 2, 2, 2, 2, 2, 2, 2, 2, 2, 2, 2, 2, 2, 2, 2, 2, 2, 2, 2, 2, 2, 2, 2, 2, 2, 2, 2, 2, 2, 2, 2, 2, 2, 2, 2, 2, 2, 2, 2, 2, 2, 2, 2, 2, 2, 2, 2, 2, 2, 2, 2, 2, 2, 2, 2, 2, 2, 2, 2, 2, 2, 2, 2, 2, 2, 2, 2, 2, 2, 2, 2, 2, 2, 2, 2, 2, 2, 2, 2, 2, 2, 2, 2, 2, 2, 2, 2, 2, 2, 2, 2, 2, 2, 2, 2, 2, 2, 2, 2, 2, 2, 2, 2, 2, 2, 2, 2, 2, 2, 2, 2, 2, 2, 2, 2, 2, 2, 2, 2, 2, 2, 2, 2, 2, 2, 2, 2, 2, 2, 2, 2, 2, 2, 2, 2, 2, 2, 2, 2, 2, 2, 2, 2, 2, 2, 2, 2, 2, 2, 2, 2, 2, 2, 2, 2, 2, 2, 2, 2, 2, 2, 2, 2, 2, 2, 2, 2, 2, 2, 2, 2, 2, 2, 2, 2, 2, 2, 2, 2, 2, 2, 2, 2, 2, 2, 2, 2, 2, 2, 2, 2, 2, 2, 2, 2, 2, 2, 2, 2, 2, 2, 2, 2, 2, 2, 2, 2, 2, 2, 2, 2, 2, 2, 2, 2, 2, 2, 2, 2, 2, 2, 2, 2, 2, 2, 2, 2, 2, 2, 2, 2, 2, 2, 2, 2, 2, 2, 2, 2, 2, 2, 2, 2, 2, 2, 2, 2, 2, 2, 2, 2, 2, 2, 2, 2, 2, 2, 2, 2, 2, 2, 2, 2, 2, 2, 2, 2, 2, 2, 2, 2, 2, 2, 2, 2, 2, 2, 2, 2, 2, 2, 2, 2, 2, 2, 2, 2, 2, 2, 2, 2, 2, 2, 2, 2, 2, 2, 2, 2, 2, 2])
me_continuousuntrimmedpulledclayblank.materials.append(mat_clay_warmochre)
me_continuousuntrimmedpulledclayblank.materials.append(mat_clay_liplight)
me_continuousuntrimmedpulledclayblank.materials.append(mat_clay_innerraw)
me_continuousuntrimmedpulledclayblank.update()

# ---- objects
ob_oneuntrimmedpulledclayblank = bpy.data.objects.new('OneUntrimmedPulledClayBlank', None)
ob_continuousuntrimmedpulledclayblank = bpy.data.objects.new('ContinuousUntrimmedPulledClayBlank', me_continuousuntrimmedpulledclayblank)

# ---- transforms, parenting, visibility, modifiers, constraints
ob_oneuntrimmedpulledclayblank.location = (0.0, 0.0, 0.0)
ob_continuousuntrimmedpulledclayblank.parent = ob_oneuntrimmedpulledclayblank
ob_continuousuntrimmedpulledclayblank.location = (0.0, 0.0, 0.0)

# ---- collection membership
scene.collection.objects.link(ob_oneuntrimmedpulledclayblank)
scene.collection.objects.link(ob_continuousuntrimmedpulledclayblank)

# ---- scene / render settings (as saved in the file)
scene.frame_start = 1; scene.frame_end = 250; scene.frame_set(1)
scene.render.engine = 'CYCLES'
scene.render.use_compositing = False
scene.cycles.use_denoising = False
scene.cycles.samples = 128
scene.cycles.use_adaptive_sampling = False
scene.cycles.seed = 17
bpy.context.view_layer.update()

# ---- added for rendering (the .blend has no active camera and no usable light): camera, sun
cam_auto = bpy.data.cameras.new('AutoCamera')
cam_auto.lens = 50.0
cam_auto.sensor_width = 36.0
cam_auto.clip_end = 1000.0
ob_auto_camera = bpy.data.objects.new('AutoCamera', cam_auto)
scene.collection.objects.link(ob_auto_camera)
ob_auto_camera.location = (0.791092, -0.940611, 0.864791)
ob_auto_camera.rotation_euler = (1.09748, -7.21219e-08, 0.694738)
scene.camera = ob_auto_camera
light_auto_sun = bpy.data.lights.new('AutoSun', 'SUN')
light_auto_sun.energy = 3.0
light_auto_sun.angle = 0.0523599
ob_auto_sun = bpy.data.objects.new('AutoSun', light_auto_sun)
scene.collection.objects.link(ob_auto_sun)
ob_auto_sun.rotation_euler = (0.872665, 0.174533, 0.523599)
bpy.context.view_layer.update()
